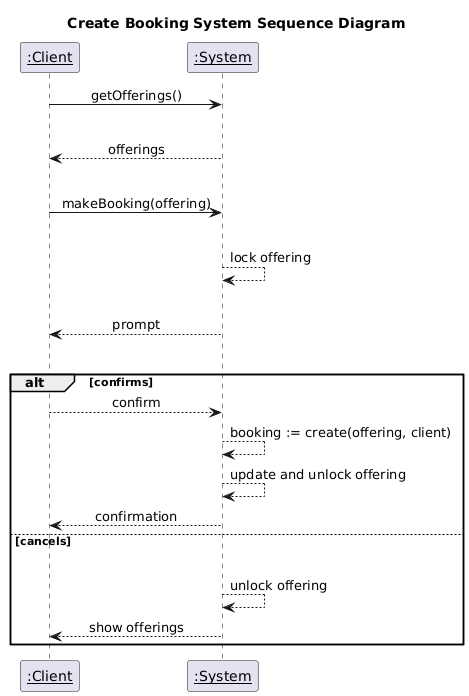

The diagram above was rendered by PlantUML. Its source (embedded in the PNG):
@startuml
participant "__:Client__" as actor
participant "__:System__" as system

title Create Booking System Sequence Diagram
skinparam sequenceMessageAlign center

actor -> system : getOfferings()
|||
system --> actor : offerings
|||
actor -> system : makeBooking(offering)
|||
system --> system : lock offering
|||
system --> actor : prompt
|||
alt confirms
actor --> system : confirm

system --> system : booking := create(offering, client)
system --> system : update and unlock offering

system --> actor : confirmation
else cancels
|||
system --> system : unlock offering
system --> actor : show offerings

end
@enduml